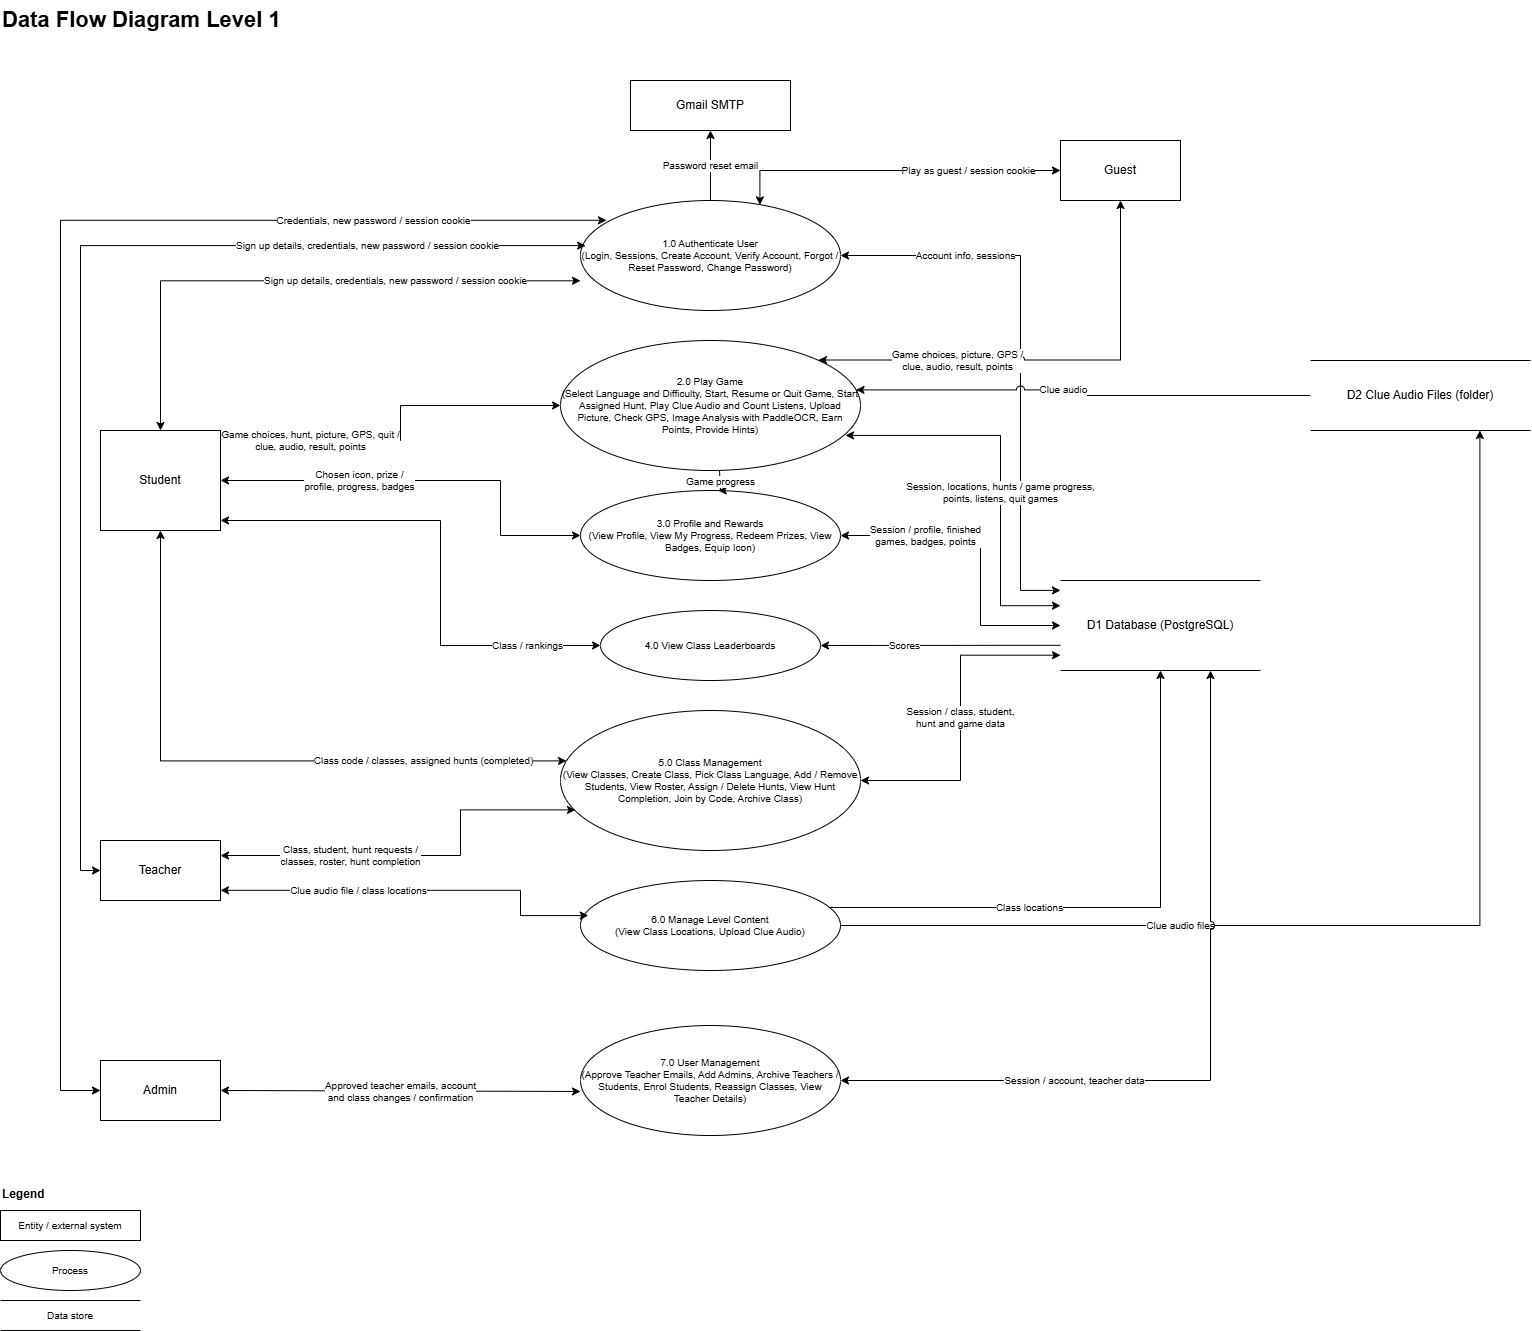

The diagram above was exported from draw.io. Its source (the exported page's mxGraphModel, read from the mxfile embedded in the PNG):
<mxGraphModel dx="2424" dy="2535" grid="1" gridSize="10" guides="1" tooltips="1" connect="1" arrows="1" fold="1" page="1" pageScale="1" pageWidth="850" pageHeight="1100" math="0" shadow="0">
  <root>
    <mxCell id="0" />
    <mxCell id="1" parent="0" />
    <mxCell id="title" parent="1" style="text;html=1;fontSize=22;fontStyle=1;align=left;verticalAlign=middle;" value="Data Flow Diagram Level 1" vertex="1">
      <mxGeometry height="40" width="400" x="-60" y="-200" as="geometry" />
    </mxCell>
    <mxCell id="student" parent="1" style="whiteSpace=wrap;html=1;" value="Student" vertex="1">
      <mxGeometry height="100" width="120" x="40" y="230" as="geometry" />
    </mxCell>
    <mxCell id="teacher" parent="1" style="whiteSpace=wrap;html=1;" value="Teacher" vertex="1">
      <mxGeometry height="60" width="120" x="40" y="640" as="geometry" />
    </mxCell>
    <mxCell id="admin" parent="1" style="whiteSpace=wrap;html=1;" value="Admin" vertex="1">
      <mxGeometry height="60" width="120" x="40" y="860" as="geometry" />
    </mxCell>
    <mxCell id="gmail" parent="1" style="whiteSpace=wrap;html=1;" value="Gmail SMTP" vertex="1">
      <mxGeometry height="50" width="160" x="570" y="-120" as="geometry" />
    </mxCell>
    <mxCell id="p1" parent="1" style="ellipse;whiteSpace=wrap;html=1;fontSize=10;" value="1.0 Authenticate User&lt;br&gt;(Login, Sessions, Create Account, Verify Account, Forgot / Reset Password, Change Password)" vertex="1">
      <mxGeometry height="110" width="260" x="520" as="geometry" />
    </mxCell>
    <mxCell id="p2" parent="1" style="ellipse;whiteSpace=wrap;html=1;fontSize=10;" value="2.0 Play Game&lt;br&gt;(Select Language and Difficulty, Start, Resume or Quit Game, Start Assigned Hunt, Play Clue Audio and Count Listens, Upload Picture, Check GPS, Image Analysis with PaddleOCR, Earn Points, Provide Hints)" vertex="1">
      <mxGeometry height="130" width="300" x="500" y="140" as="geometry" />
    </mxCell>
    <mxCell id="p3" parent="1" style="ellipse;whiteSpace=wrap;html=1;fontSize=10;" value="3.0 Profile and Rewards&lt;br&gt;(View Profile, View My Progress, Redeem Prizes, View Badges, Equip Icon)" vertex="1">
      <mxGeometry height="90" width="260" x="520" y="290" as="geometry" />
    </mxCell>
    <mxCell id="p4" parent="1" style="ellipse;whiteSpace=wrap;html=1;fontSize=10;" value="4.0 View Class Leaderboards" vertex="1">
      <mxGeometry height="70" width="220" x="540" y="410" as="geometry" />
    </mxCell>
    <mxCell id="p5" parent="1" style="ellipse;whiteSpace=wrap;html=1;fontSize=10;" value="5.0 Class Management&lt;br&gt;(View Classes, Create Class, Pick Class Language, Add / Remove Students, View Roster, Assign / Delete Hunts, View Hunt Completion, Join by Code, Archive Class)" vertex="1">
      <mxGeometry height="140" width="300" x="500" y="510" as="geometry" />
    </mxCell>
    <mxCell id="p6" parent="1" style="ellipse;whiteSpace=wrap;html=1;fontSize=10;" value="6.0 Manage Level Content&lt;br&gt;(View Class Locations, Upload Clue Audio)" vertex="1">
      <mxGeometry height="90" width="260" x="520" y="680" as="geometry" />
    </mxCell>
    <mxCell id="p7" parent="1" style="ellipse;whiteSpace=wrap;html=1;fontSize=10;" value="7.0 User Management&lt;br&gt;(Approve Teacher Emails, Add Admins, Archive Teachers / Students, Enrol Students, Reassign Classes, View Teacher Details)" vertex="1">
      <mxGeometry height="110" width="260" x="520" y="825" as="geometry" />
    </mxCell>
    <mxCell id="sql" parent="1" style="shape=partialRectangle;whiteSpace=wrap;html=1;left=0;right=0;fillColor=none;" value="D1  Database (PostgreSQL)" vertex="1">
      <mxGeometry height="90" width="200" x="1000" y="380" as="geometry" />
    </mxCell>
    <mxCell id="locstore" parent="1" style="shape=partialRectangle;whiteSpace=wrap;html=1;left=0;right=0;fillColor=none;" value="D2  Clue Audio Files (folder)" vertex="1">
      <mxGeometry height="70" width="220" x="1250" y="160" as="geometry" />
    </mxCell>
    <mxCell id="guest" parent="1" style="whiteSpace=wrap;html=1;" value="Guest" vertex="1">
      <mxGeometry height="60" width="120" x="1000" y="-60" as="geometry" />
    </mxCell>
    <mxCell id="f_s1" edge="1" parent="1" source="student" style="edgeStyle=orthogonalEdgeStyle;rounded=0;html=1;endArrow=classic;fontSize=10;labelBackgroundColor=default;jumpStyle=arc;jumpSize=8;startArrow=classic;exitX=0.5;exitY=0;exitDx=0;exitDy=0;exitPerimeter=0;entryX=0;entryY=0.73;entryDx=0;entryDy=0;entryPerimeter=0;" target="p1" value="Sign up details, credentials, new password / session cookie">
      <mxGeometry relative="1" x="0.35" as="geometry">
        <mxPoint as="offset" />
        <Array as="points">
          <mxPoint x="100" y="80" />
        </Array>
      </mxGeometry>
    </mxCell>
    <mxCell id="f_t1" edge="1" parent="1" source="teacher" style="edgeStyle=orthogonalEdgeStyle;rounded=0;html=1;endArrow=classic;fontSize=10;labelBackgroundColor=default;jumpStyle=arc;jumpSize=8;startArrow=classic;exitX=0;exitY=0.5;exitDx=0;exitDy=0;exitPerimeter=0;entryX=0.02;entryY=0.41;entryDx=0;entryDy=0;entryPerimeter=0;" target="p1" value="Sign up details, credentials, new password / session cookie">
      <mxGeometry relative="1" x="0.62" as="geometry">
        <mxPoint as="offset" />
        <Array as="points">
          <mxPoint x="20" y="670" />
          <mxPoint x="20" y="45" />
        </Array>
      </mxGeometry>
    </mxCell>
    <mxCell id="f_a1" edge="1" parent="1" source="admin" style="edgeStyle=orthogonalEdgeStyle;rounded=0;html=1;endArrow=classic;fontSize=10;labelBackgroundColor=default;jumpStyle=arc;jumpSize=8;startArrow=classic;exitX=0;exitY=0.5;exitDx=0;exitDy=0;exitPerimeter=0;entryX=0.1;entryY=0.18;entryDx=0;entryDy=0;entryPerimeter=0;" target="p1" value="Credentials, new password / session cookie">
      <mxGeometry relative="1" x="0.68" as="geometry">
        <mxPoint as="offset" />
        <Array as="points">
          <mxPoint y="890" />
          <mxPoint y="20" />
        </Array>
      </mxGeometry>
    </mxCell>
    <mxCell id="f_mail" edge="1" parent="1" source="p1" style="edgeStyle=orthogonalEdgeStyle;rounded=0;html=1;endArrow=classic;fontSize=10;labelBackgroundColor=default;jumpStyle=arc;jumpSize=8;startArrow=none;exitX=0.5;exitY=0;exitDx=0;exitDy=0;exitPerimeter=0;entryX=0.5;entryY=1;entryDx=0;entryDy=0;entryPerimeter=0;" target="gmail" value="Password reset email">
      <mxGeometry relative="1" as="geometry">
        <mxPoint as="offset" />
      </mxGeometry>
    </mxCell>
    <mxCell id="f_d1a" edge="1" parent="1" source="p1" style="edgeStyle=orthogonalEdgeStyle;rounded=0;html=1;endArrow=classic;fontSize=10;labelBackgroundColor=default;jumpStyle=arc;jumpSize=8;startArrow=classic;exitX=1;exitY=0.5;exitDx=0;exitDy=0;exitPerimeter=0;entryX=0;entryY=0.11;entryDx=0;entryDy=0;entryPerimeter=0;" target="sql" value="Account info, sessions">
      <mxGeometry relative="1" x="-0.55" as="geometry">
        <mxPoint as="offset" />
        <Array as="points">
          <mxPoint x="960" y="55" />
          <mxPoint x="960" y="390" />
        </Array>
      </mxGeometry>
    </mxCell>
    <mxCell id="f_s2" edge="1" parent="1" source="student" style="edgeStyle=orthogonalEdgeStyle;rounded=0;html=1;endArrow=classic;fontSize=10;labelBackgroundColor=default;jumpStyle=arc;jumpSize=8;startArrow=classic;exitX=1;exitY=0.1;exitDx=0;exitDy=0;exitPerimeter=0;entryX=0;entryY=0.5;entryDx=0;entryDy=0;entryPerimeter=0;" target="p2" value="Game choices, hunt, picture, GPS, quit /&lt;br&gt;clue, audio, result, points">
      <mxGeometry relative="1" x="-0.52" as="geometry">
        <mxPoint as="offset" />
        <Array as="points">
          <mxPoint x="340" y="240" />
          <mxPoint x="340" y="205" />
        </Array>
      </mxGeometry>
    </mxCell>
    <mxCell id="f_s3" edge="1" parent="1" source="student" style="edgeStyle=orthogonalEdgeStyle;rounded=0;html=1;endArrow=classic;fontSize=10;labelBackgroundColor=default;jumpStyle=arc;jumpSize=8;startArrow=classic;exitX=1;exitY=0.5;exitDx=0;exitDy=0;exitPerimeter=0;entryX=0;entryY=0.5;entryDx=0;entryDy=0;entryPerimeter=0;" target="p3" value="Chosen icon, prize /&lt;br&gt;profile, progress, badges">
      <mxGeometry relative="1" x="-0.33" as="geometry">
        <mxPoint as="offset" />
        <Array as="points">
          <mxPoint x="440" y="280" />
          <mxPoint x="440" y="335" />
        </Array>
      </mxGeometry>
    </mxCell>
    <mxCell id="f_s4" edge="1" parent="1" source="student" style="edgeStyle=orthogonalEdgeStyle;rounded=0;html=1;endArrow=classic;fontSize=10;labelBackgroundColor=default;jumpStyle=arc;jumpSize=8;startArrow=classic;exitX=1;exitY=0.9;exitDx=0;exitDy=0;exitPerimeter=0;entryX=0;entryY=0.5;entryDx=0;entryDy=0;entryPerimeter=0;" target="p4" value="Class / rankings">
      <mxGeometry relative="1" x="0.71" as="geometry">
        <mxPoint as="offset" />
        <Array as="points">
          <mxPoint x="380" y="320" />
          <mxPoint x="380" y="445" />
        </Array>
      </mxGeometry>
    </mxCell>
    <mxCell id="f_s5" edge="1" parent="1" source="student" style="edgeStyle=orthogonalEdgeStyle;rounded=0;html=1;endArrow=classic;fontSize=10;labelBackgroundColor=default;jumpStyle=arc;jumpSize=8;startArrow=classic;exitX=0.5;exitY=1;exitDx=0;exitDy=0;exitPerimeter=0;entryX=0.02;entryY=0.36;entryDx=0;entryDy=0;entryPerimeter=0;" target="p5" value="Class code / classes, assigned hunts (completed)">
      <mxGeometry relative="1" x="0.55" as="geometry">
        <mxPoint as="offset" />
        <Array as="points">
          <mxPoint x="100" y="560" />
        </Array>
      </mxGeometry>
    </mxCell>
    <mxCell id="f_d2a" edge="1" parent="1" source="locstore" style="edgeStyle=orthogonalEdgeStyle;rounded=0;html=1;endArrow=classic;fontSize=10;labelBackgroundColor=default;jumpStyle=arc;jumpSize=8;startArrow=none;exitX=0;exitY=0.5;exitDx=0;exitDy=0;exitPerimeter=0;entryX=0.985;entryY=0.38;entryDx=0;entryDy=0;entryPerimeter=0;" target="p2" value="Clue audio">
      <mxGeometry relative="1" x="0.1" as="geometry">
        <mxPoint as="offset" />
      </mxGeometry>
    </mxCell>
    <mxCell id="f_d1b" edge="1" parent="1" source="p2" style="edgeStyle=orthogonalEdgeStyle;rounded=0;html=1;endArrow=classic;fontSize=10;labelBackgroundColor=default;jumpStyle=arc;jumpSize=8;startArrow=classic;exitX=0.95;exitY=0.73;exitDx=0;exitDy=0;exitPerimeter=0;entryX=0;entryY=0.28;entryDx=0;entryDy=0;entryPerimeter=0;" target="sql" value="Session, locations, hunts / game progress,&lt;br&gt;points, listens, quit games">
      <mxGeometry relative="1" x="0.1" as="geometry">
        <mxPoint as="offset" />
        <Array as="points">
          <mxPoint x="940" y="235" />
          <mxPoint x="940" y="405" />
        </Array>
      </mxGeometry>
    </mxCell>
    <mxCell id="f_23" edge="1" parent="1" source="p2" style="edgeStyle=orthogonalEdgeStyle;rounded=0;html=1;endArrow=classic;fontSize=10;labelBackgroundColor=default;jumpStyle=arc;jumpSize=8;startArrow=none;exitX=0.53;exitY=1;exitDx=0;exitDy=0;exitPerimeter=0;entryX=0.53;entryY=0;entryDx=0;entryDy=0;entryPerimeter=0;" target="p3" value="Game progress">
      <mxGeometry relative="1" as="geometry">
        <mxPoint as="offset" />
        <Array as="points">
          <mxPoint x="660" y="280" />
        </Array>
      </mxGeometry>
    </mxCell>
    <mxCell id="f_d1c" edge="1" parent="1" source="p3" style="edgeStyle=orthogonalEdgeStyle;rounded=0;html=1;endArrow=classic;fontSize=10;labelBackgroundColor=default;jumpStyle=arc;jumpSize=8;startArrow=classic;exitX=1;exitY=0.5;exitDx=0;exitDy=0;exitPerimeter=0;entryX=0;entryY=0.5;entryDx=0;entryDy=0;entryPerimeter=0;" target="sql" value="Session / profile, finished&lt;br&gt;games, badges, points">
      <mxGeometry relative="1" x="-0.45" as="geometry">
        <mxPoint as="offset" />
        <Array as="points">
          <mxPoint x="920" y="335" />
          <mxPoint x="920" y="425" />
        </Array>
      </mxGeometry>
    </mxCell>
    <mxCell id="f_d1d" edge="1" parent="1" source="sql" style="edgeStyle=orthogonalEdgeStyle;rounded=0;html=1;endArrow=classic;fontSize=10;labelBackgroundColor=default;jumpStyle=arc;jumpSize=8;startArrow=none;exitX=0;exitY=0.72;exitDx=0;exitDy=0;exitPerimeter=0;entryX=1;entryY=0.5;entryDx=0;entryDy=0;entryPerimeter=0;" target="p4" value="Scores">
      <mxGeometry relative="1" x="0.3" as="geometry">
        <mxPoint as="offset" />
      </mxGeometry>
    </mxCell>
    <mxCell id="f_t5" edge="1" parent="1" source="teacher" style="edgeStyle=orthogonalEdgeStyle;rounded=0;html=1;endArrow=classic;fontSize=10;labelBackgroundColor=default;jumpStyle=arc;jumpSize=8;startArrow=classic;exitX=1;exitY=0.25;exitDx=0;exitDy=0;exitPerimeter=0;entryX=0.05;entryY=0.71;entryDx=0;entryDy=0;entryPerimeter=0;" target="p5" value="Class, student, hunt requests /&lt;br&gt;classes, roster, hunt completion">
      <mxGeometry relative="1" x="-0.35" as="geometry">
        <mxPoint as="offset" />
        <Array as="points">
          <mxPoint x="400" y="655" />
          <mxPoint x="400" y="610" />
        </Array>
      </mxGeometry>
    </mxCell>
    <mxCell id="f_t6" edge="1" parent="1" source="teacher" style="edgeStyle=orthogonalEdgeStyle;rounded=0;html=1;endArrow=classic;fontSize=10;labelBackgroundColor=default;jumpStyle=arc;jumpSize=8;startArrow=classic;exitX=1;exitY=0.83;exitDx=0;exitDy=0;exitPerimeter=0;entryX=0.03;entryY=0.39;entryDx=0;entryDy=0;entryPerimeter=0;" target="p6" value="Clue audio file / class locations">
      <mxGeometry relative="1" x="-0.3" as="geometry">
        <mxPoint as="offset" />
        <Array as="points">
          <mxPoint x="460" y="690" />
          <mxPoint x="460" y="715" />
        </Array>
      </mxGeometry>
    </mxCell>
    <mxCell id="f_d1e" edge="1" parent="1" source="p5" style="edgeStyle=orthogonalEdgeStyle;rounded=0;html=1;endArrow=classic;fontSize=10;labelBackgroundColor=default;jumpStyle=arc;jumpSize=8;startArrow=classic;exitX=1;exitY=0.5;exitDx=0;exitDy=0;exitPerimeter=0;entryX=0;entryY=0.83;entryDx=0;entryDy=0;entryPerimeter=0;" target="sql" value="Session / class, student,&lt;br&gt;hunt and game data">
      <mxGeometry relative="1" as="geometry">
        <mxPoint as="offset" />
        <Array as="points">
          <mxPoint x="900" y="580" />
          <mxPoint x="900" y="455" />
        </Array>
      </mxGeometry>
    </mxCell>
    <mxCell id="f_a7" edge="1" parent="1" source="admin" style="edgeStyle=orthogonalEdgeStyle;rounded=0;html=1;endArrow=classic;fontSize=10;labelBackgroundColor=default;jumpStyle=arc;jumpSize=8;startArrow=classic;exitX=1;exitY=0.5;exitDx=0;exitDy=0;exitPerimeter=0;entryX=0;entryY=0.6;entryDx=0;entryDy=0;entryPerimeter=0;" target="p7" value="Approved teacher emails, account&lt;br&gt;and class changes / confirmation">
      <mxGeometry relative="1" as="geometry">
        <mxPoint as="offset" />
      </mxGeometry>
    </mxCell>
    <mxCell id="f_d2c" edge="1" parent="1" source="p6" style="edgeStyle=orthogonalEdgeStyle;rounded=0;html=1;endArrow=classic;fontSize=10;labelBackgroundColor=default;jumpStyle=arc;jumpSize=8;startArrow=none;exitX=1;exitY=0.5;exitDx=0;exitDy=0;exitPerimeter=0;entryX=0.77;entryY=1;entryDx=0;entryDy=0;entryPerimeter=0;" target="locstore" value="Clue audio files">
      <mxGeometry relative="1" x="-0.4" as="geometry">
        <mxPoint as="offset" />
        <Array as="points">
          <mxPoint x="1420" y="725" />
        </Array>
      </mxGeometry>
    </mxCell>
    <mxCell id="f_d1g" edge="1" parent="1" source="p6" style="edgeStyle=orthogonalEdgeStyle;rounded=0;html=1;endArrow=classic;fontSize=10;labelBackgroundColor=default;jumpStyle=arc;jumpSize=8;startArrow=none;exitX=0.96;exitY=0.3;exitDx=0;exitDy=0;exitPerimeter=0;entryX=0.5;entryY=1;entryDx=0;entryDy=0;entryPerimeter=0;" target="sql" value="Class locations">
      <mxGeometry relative="1" x="-0.3" as="geometry">
        <mxPoint as="offset" />
        <Array as="points">
          <mxPoint x="1100" y="707" />
        </Array>
      </mxGeometry>
    </mxCell>
    <mxCell id="f_d1f" edge="1" parent="1" source="p7" style="edgeStyle=orthogonalEdgeStyle;rounded=0;html=1;endArrow=classic;fontSize=10;labelBackgroundColor=default;jumpStyle=arc;jumpSize=8;startArrow=classic;exitX=1;exitY=0.5;exitDx=0;exitDy=0;exitPerimeter=0;entryX=0.75;entryY=1;entryDx=0;entryDy=0;entryPerimeter=0;" target="sql" value="Session / account, teacher data">
      <mxGeometry relative="1" x="-0.4" as="geometry">
        <mxPoint as="offset" />
        <Array as="points">
          <mxPoint x="1150" y="880" />
        </Array>
      </mxGeometry>
    </mxCell>
    <mxCell id="f_g1" edge="1" parent="1" source="guest" style="edgeStyle=orthogonalEdgeStyle;rounded=0;html=1;endArrow=classic;fontSize=10;labelBackgroundColor=default;jumpStyle=arc;jumpSize=8;startArrow=classic;exitX=0;exitY=0.5;exitDx=0;exitDy=0;exitPerimeter=0;entryX=0.69;entryY=0.04;entryDx=0;entryDy=0;entryPerimeter=0;" target="p1" value="Play as guest / session cookie">
      <mxGeometry relative="1" x="-0.45" as="geometry">
        <mxPoint as="offset" />
        <Array as="points">
          <mxPoint x="700" y="-30" />
        </Array>
      </mxGeometry>
    </mxCell>
    <mxCell id="f_g2" edge="1" parent="1" source="guest" style="edgeStyle=orthogonalEdgeStyle;rounded=0;html=1;endArrow=classic;fontSize=10;labelBackgroundColor=default;jumpStyle=arc;jumpSize=8;startArrow=classic;exitX=0.5;exitY=1;exitDx=0;exitDy=0;exitPerimeter=0;entryX=0.86;entryY=0.15;entryDx=0;entryDy=0;entryPerimeter=0;" target="p2" value="Game choices, picture, GPS /&lt;br&gt;clue, audio, result, points">
      <mxGeometry relative="1" x="0.4" as="geometry">
        <mxPoint as="offset" />
        <Array as="points">
          <mxPoint x="1060" y="160" />
        </Array>
      </mxGeometry>
    </mxCell>
    <mxCell id="lg1" parent="1" style="text;html=1;fontSize=12;fontStyle=1;align=left;" value="Legend" vertex="1">
      <mxGeometry height="20" width="80" x="-60" y="980" as="geometry" />
    </mxCell>
    <mxCell id="lg2" parent="1" style="whiteSpace=wrap;html=1;fontSize=10;" value="Entity / external system" vertex="1">
      <mxGeometry height="30" width="140" x="-60" y="1010" as="geometry" />
    </mxCell>
    <mxCell id="lg3" parent="1" style="ellipse;whiteSpace=wrap;html=1;fontSize=10;" value="Process" vertex="1">
      <mxGeometry height="40" width="140" x="-60" y="1050" as="geometry" />
    </mxCell>
    <mxCell id="lg4" parent="1" style="shape=partialRectangle;whiteSpace=wrap;html=1;left=0;right=0;fillColor=none;fontSize=10;" value="Data store" vertex="1">
      <mxGeometry height="30" width="140" x="-60" y="1100" as="geometry" />
    </mxCell>
  </root>
</mxGraphModel>